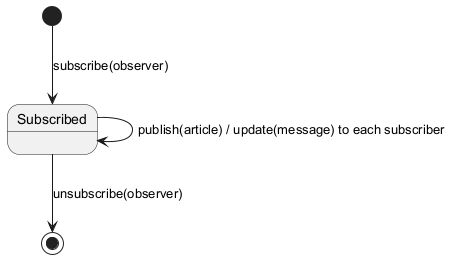

The diagram above was rendered by PlantUML. Its source (embedded in the PNG):
@startuml
[*] --> Subscribed : subscribe(observer)
Subscribed --> Subscribed : publish(article) / update(message) to each subscriber
Subscribed --> [*] : unsubscribe(observer)
@enduml